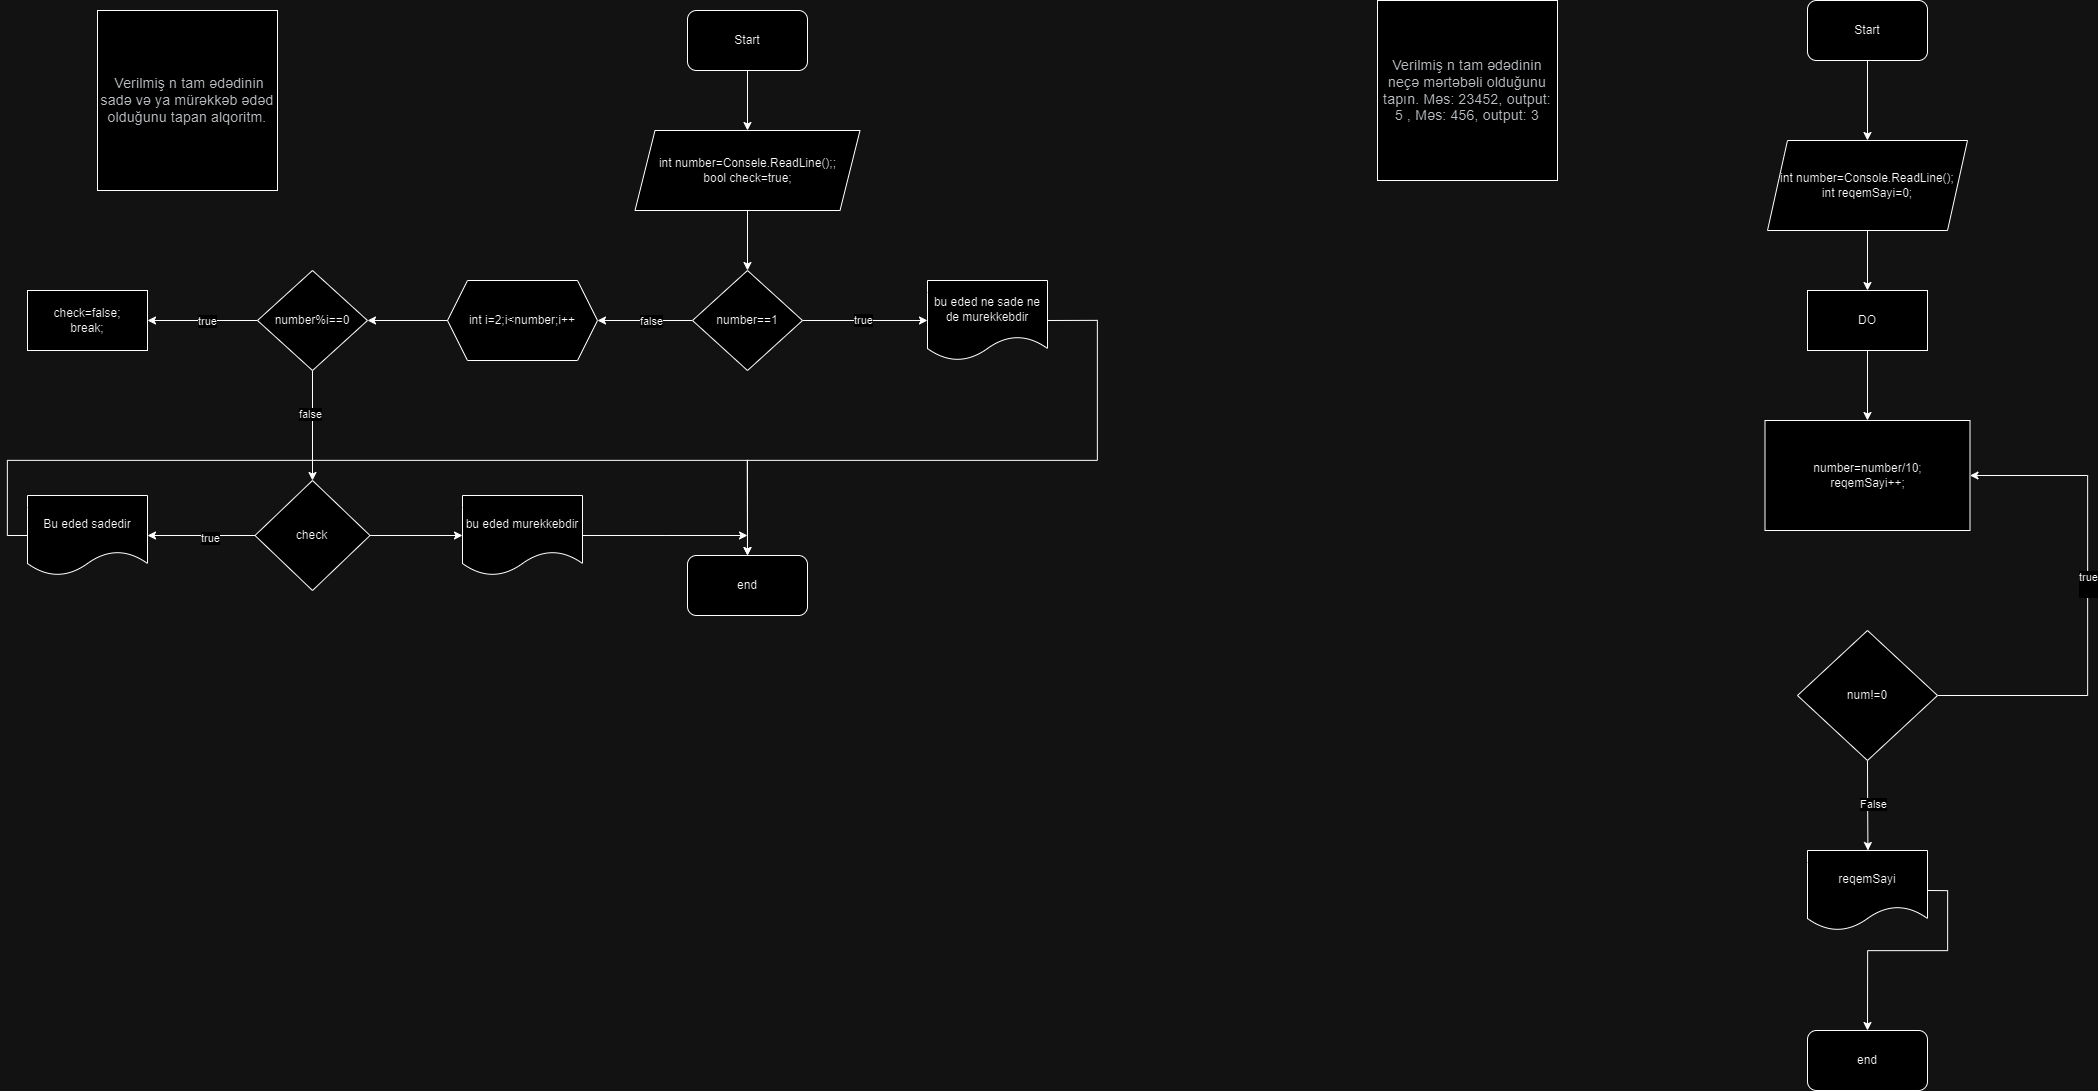

The diagram above was exported from draw.io. Its source (the exported page's mxGraphModel, read from the mxfile embedded in the PNG):
<mxGraphModel dx="3827" dy="1591" grid="1" gridSize="10" guides="1" tooltips="1" connect="1" arrows="1" fold="1" page="1" pageScale="1" pageWidth="827" pageHeight="1169" math="0" shadow="0">
  <root>
    <mxCell id="0" />
    <mxCell id="1" parent="0" />
    <mxCell id="YBlIFRzX5q8lj0TqsR59-10" style="edgeStyle=orthogonalEdgeStyle;rounded=0;orthogonalLoop=1;jettySize=auto;html=1;exitX=0.5;exitY=1;exitDx=0;exitDy=0;entryX=0.5;entryY=0;entryDx=0;entryDy=0;" parent="1" source="YBlIFRzX5q8lj0TqsR59-1" target="YBlIFRzX5q8lj0TqsR59-5" edge="1">
      <mxGeometry relative="1" as="geometry" />
    </mxCell>
    <mxCell id="YBlIFRzX5q8lj0TqsR59-1" value="Start" style="rounded=1;whiteSpace=wrap;html=1;" parent="1" vertex="1">
      <mxGeometry x="340" y="10" width="120" height="60" as="geometry" />
    </mxCell>
    <mxCell id="YBlIFRzX5q8lj0TqsR59-2" value="end" style="rounded=1;whiteSpace=wrap;html=1;" parent="1" vertex="1">
      <mxGeometry x="340" y="555" width="120" height="60" as="geometry" />
    </mxCell>
    <mxCell id="YBlIFRzX5q8lj0TqsR59-9" style="edgeStyle=orthogonalEdgeStyle;rounded=0;orthogonalLoop=1;jettySize=auto;html=1;exitX=0.5;exitY=1;exitDx=0;exitDy=0;entryX=0.5;entryY=0;entryDx=0;entryDy=0;" parent="1" source="YBlIFRzX5q8lj0TqsR59-5" target="YBlIFRzX5q8lj0TqsR59-6" edge="1">
      <mxGeometry relative="1" as="geometry" />
    </mxCell>
    <mxCell id="YBlIFRzX5q8lj0TqsR59-5" value="int number=Consele.ReadLine();;&lt;div&gt;bool check=true;&lt;/div&gt;" style="shape=parallelogram;perimeter=parallelogramPerimeter;whiteSpace=wrap;html=1;fixedSize=1;" parent="1" vertex="1">
      <mxGeometry x="287.5" y="130" width="225" height="80" as="geometry" />
    </mxCell>
    <mxCell id="YBlIFRzX5q8lj0TqsR59-8" style="edgeStyle=orthogonalEdgeStyle;rounded=0;orthogonalLoop=1;jettySize=auto;html=1;exitX=1;exitY=0.5;exitDx=0;exitDy=0;" parent="1" source="YBlIFRzX5q8lj0TqsR59-6" target="YBlIFRzX5q8lj0TqsR59-7" edge="1">
      <mxGeometry relative="1" as="geometry" />
    </mxCell>
    <mxCell id="YBlIFRzX5q8lj0TqsR59-11" value="true" style="edgeLabel;html=1;align=center;verticalAlign=middle;resizable=0;points=[];" parent="YBlIFRzX5q8lj0TqsR59-8" vertex="1" connectable="0">
      <mxGeometry x="-0.0528" y="1" relative="1" as="geometry">
        <mxPoint as="offset" />
      </mxGeometry>
    </mxCell>
    <mxCell id="YBlIFRzX5q8lj0TqsR59-13" style="edgeStyle=orthogonalEdgeStyle;rounded=0;orthogonalLoop=1;jettySize=auto;html=1;exitX=0;exitY=0.5;exitDx=0;exitDy=0;" parent="1" source="YBlIFRzX5q8lj0TqsR59-6" target="YBlIFRzX5q8lj0TqsR59-12" edge="1">
      <mxGeometry relative="1" as="geometry" />
    </mxCell>
    <mxCell id="YBlIFRzX5q8lj0TqsR59-15" value="false" style="edgeLabel;html=1;align=center;verticalAlign=middle;resizable=0;points=[];" parent="YBlIFRzX5q8lj0TqsR59-13" vertex="1" connectable="0">
      <mxGeometry x="-0.0779" y="3" relative="1" as="geometry">
        <mxPoint y="-3" as="offset" />
      </mxGeometry>
    </mxCell>
    <mxCell id="YBlIFRzX5q8lj0TqsR59-6" value="number==1" style="rhombus;whiteSpace=wrap;html=1;" parent="1" vertex="1">
      <mxGeometry x="345" y="270" width="110" height="100" as="geometry" />
    </mxCell>
    <mxCell id="YBlIFRzX5q8lj0TqsR59-17" style="edgeStyle=orthogonalEdgeStyle;rounded=0;orthogonalLoop=1;jettySize=auto;html=1;exitX=1;exitY=0.5;exitDx=0;exitDy=0;entryX=0.5;entryY=0;entryDx=0;entryDy=0;" parent="1" source="YBlIFRzX5q8lj0TqsR59-7" target="YBlIFRzX5q8lj0TqsR59-2" edge="1">
      <mxGeometry relative="1" as="geometry">
        <Array as="points">
          <mxPoint x="750" y="320" />
          <mxPoint x="750" y="460" />
          <mxPoint x="400" y="460" />
        </Array>
      </mxGeometry>
    </mxCell>
    <mxCell id="YBlIFRzX5q8lj0TqsR59-7" value="bu eded ne sade ne de murekkebdir" style="shape=document;whiteSpace=wrap;html=1;boundedLbl=1;" parent="1" vertex="1">
      <mxGeometry x="580" y="280" width="120" height="80" as="geometry" />
    </mxCell>
    <mxCell id="YBlIFRzX5q8lj0TqsR59-18" style="edgeStyle=orthogonalEdgeStyle;rounded=0;orthogonalLoop=1;jettySize=auto;html=1;exitX=0;exitY=0.5;exitDx=0;exitDy=0;entryX=1;entryY=0.5;entryDx=0;entryDy=0;" parent="1" source="YBlIFRzX5q8lj0TqsR59-12" target="YBlIFRzX5q8lj0TqsR59-16" edge="1">
      <mxGeometry relative="1" as="geometry" />
    </mxCell>
    <mxCell id="YBlIFRzX5q8lj0TqsR59-12" value="int i=2;i&amp;lt;number;i++" style="shape=hexagon;perimeter=hexagonPerimeter2;whiteSpace=wrap;html=1;fixedSize=1;" parent="1" vertex="1">
      <mxGeometry x="100" y="280" width="150" height="80" as="geometry" />
    </mxCell>
    <mxCell id="YBlIFRzX5q8lj0TqsR59-20" style="edgeStyle=orthogonalEdgeStyle;rounded=0;orthogonalLoop=1;jettySize=auto;html=1;exitX=0;exitY=0.5;exitDx=0;exitDy=0;entryX=1;entryY=0.5;entryDx=0;entryDy=0;" parent="1" source="YBlIFRzX5q8lj0TqsR59-16" target="YBlIFRzX5q8lj0TqsR59-19" edge="1">
      <mxGeometry relative="1" as="geometry" />
    </mxCell>
    <mxCell id="YBlIFRzX5q8lj0TqsR59-21" value="true" style="edgeLabel;html=1;align=center;verticalAlign=middle;resizable=0;points=[];" parent="YBlIFRzX5q8lj0TqsR59-20" vertex="1" connectable="0">
      <mxGeometry x="-0.04" relative="1" as="geometry">
        <mxPoint as="offset" />
      </mxGeometry>
    </mxCell>
    <mxCell id="YBlIFRzX5q8lj0TqsR59-24" style="edgeStyle=orthogonalEdgeStyle;rounded=0;orthogonalLoop=1;jettySize=auto;html=1;exitX=0.5;exitY=1;exitDx=0;exitDy=0;entryX=0.5;entryY=0;entryDx=0;entryDy=0;" parent="1" source="YBlIFRzX5q8lj0TqsR59-16" target="YBlIFRzX5q8lj0TqsR59-23" edge="1">
      <mxGeometry relative="1" as="geometry" />
    </mxCell>
    <mxCell id="YBlIFRzX5q8lj0TqsR59-29" value="false" style="edgeLabel;html=1;align=center;verticalAlign=middle;resizable=0;points=[];" parent="YBlIFRzX5q8lj0TqsR59-24" vertex="1" connectable="0">
      <mxGeometry x="-0.2255" y="-3" relative="1" as="geometry">
        <mxPoint as="offset" />
      </mxGeometry>
    </mxCell>
    <mxCell id="YBlIFRzX5q8lj0TqsR59-16" value="number%i==0" style="rhombus;whiteSpace=wrap;html=1;" parent="1" vertex="1">
      <mxGeometry x="-90" y="270" width="110" height="100" as="geometry" />
    </mxCell>
    <mxCell id="YBlIFRzX5q8lj0TqsR59-19" value="check=false;&lt;div&gt;break;&lt;/div&gt;" style="rounded=0;whiteSpace=wrap;html=1;" parent="1" vertex="1">
      <mxGeometry x="-320" y="290" width="120" height="60" as="geometry" />
    </mxCell>
    <mxCell id="YBlIFRzX5q8lj0TqsR59-26" style="edgeStyle=orthogonalEdgeStyle;rounded=0;orthogonalLoop=1;jettySize=auto;html=1;exitX=0;exitY=0.5;exitDx=0;exitDy=0;entryX=1;entryY=0.5;entryDx=0;entryDy=0;" parent="1" source="YBlIFRzX5q8lj0TqsR59-23" target="YBlIFRzX5q8lj0TqsR59-25" edge="1">
      <mxGeometry relative="1" as="geometry" />
    </mxCell>
    <mxCell id="YBlIFRzX5q8lj0TqsR59-27" value="true" style="edgeLabel;html=1;align=center;verticalAlign=middle;resizable=0;points=[];" parent="YBlIFRzX5q8lj0TqsR59-26" vertex="1" connectable="0">
      <mxGeometry x="-0.1572" y="2" relative="1" as="geometry">
        <mxPoint as="offset" />
      </mxGeometry>
    </mxCell>
    <mxCell id="YBlIFRzX5q8lj0TqsR59-31" style="edgeStyle=orthogonalEdgeStyle;rounded=0;orthogonalLoop=1;jettySize=auto;html=1;exitX=1;exitY=0.5;exitDx=0;exitDy=0;entryX=0;entryY=0.5;entryDx=0;entryDy=0;" parent="1" source="YBlIFRzX5q8lj0TqsR59-23" target="YBlIFRzX5q8lj0TqsR59-30" edge="1">
      <mxGeometry relative="1" as="geometry" />
    </mxCell>
    <mxCell id="YBlIFRzX5q8lj0TqsR59-23" value="check" style="rhombus;whiteSpace=wrap;html=1;" parent="1" vertex="1">
      <mxGeometry x="-92.5" y="480" width="115" height="110" as="geometry" />
    </mxCell>
    <mxCell id="YBlIFRzX5q8lj0TqsR59-28" style="edgeStyle=orthogonalEdgeStyle;rounded=0;orthogonalLoop=1;jettySize=auto;html=1;exitX=0;exitY=0.5;exitDx=0;exitDy=0;entryX=0.5;entryY=0;entryDx=0;entryDy=0;" parent="1" source="YBlIFRzX5q8lj0TqsR59-25" target="YBlIFRzX5q8lj0TqsR59-2" edge="1">
      <mxGeometry relative="1" as="geometry">
        <Array as="points">
          <mxPoint x="-340" y="535" />
          <mxPoint x="-340" y="460" />
          <mxPoint x="400" y="460" />
        </Array>
      </mxGeometry>
    </mxCell>
    <mxCell id="YBlIFRzX5q8lj0TqsR59-25" value="Bu eded sadedir" style="shape=document;whiteSpace=wrap;html=1;boundedLbl=1;" parent="1" vertex="1">
      <mxGeometry x="-320" y="495" width="120" height="80" as="geometry" />
    </mxCell>
    <mxCell id="YBlIFRzX5q8lj0TqsR59-32" style="edgeStyle=orthogonalEdgeStyle;rounded=0;orthogonalLoop=1;jettySize=auto;html=1;exitX=1;exitY=0.5;exitDx=0;exitDy=0;" parent="1" source="YBlIFRzX5q8lj0TqsR59-30" edge="1">
      <mxGeometry relative="1" as="geometry">
        <mxPoint x="400" y="535" as="targetPoint" />
      </mxGeometry>
    </mxCell>
    <mxCell id="YBlIFRzX5q8lj0TqsR59-30" value="bu eded murekkebdir" style="shape=document;whiteSpace=wrap;html=1;boundedLbl=1;" parent="1" vertex="1">
      <mxGeometry x="115" y="495" width="120" height="80" as="geometry" />
    </mxCell>
    <mxCell id="YBlIFRzX5q8lj0TqsR59-33" value="&lt;span style=&quot;color: rgb(60, 64, 67); font-family: Roboto, Arial, sans-serif; font-size: 14px; letter-spacing: 0.2px; text-align: start;&quot;&gt;&amp;nbsp;Verilmiş n tam ədədinin sadə və ya mürəkkəb ədəd olduğunu tapan alqoritm.&lt;/span&gt;" style="whiteSpace=wrap;html=1;aspect=fixed;" parent="1" vertex="1">
      <mxGeometry x="-250" y="10" width="180" height="180" as="geometry" />
    </mxCell>
    <mxCell id="YBlIFRzX5q8lj0TqsR59-34" value="&lt;span style=&quot;color: rgb(60, 64, 67); font-family: Roboto, Arial, sans-serif; font-size: 14px; letter-spacing: 0.2px; text-align: start;&quot;&gt;Verilmiş n tam ədədinin neçə mərtəbəli olduğunu tapın. Məs: 23452, output: 5 , Məs: 456, output: 3&lt;/span&gt;" style="whiteSpace=wrap;html=1;aspect=fixed;" parent="1" vertex="1">
      <mxGeometry x="1030" width="180" height="180" as="geometry" />
    </mxCell>
    <mxCell id="YBlIFRzX5q8lj0TqsR59-38" style="edgeStyle=orthogonalEdgeStyle;rounded=0;orthogonalLoop=1;jettySize=auto;html=1;exitX=0.5;exitY=1;exitDx=0;exitDy=0;entryX=0.5;entryY=0;entryDx=0;entryDy=0;" parent="1" source="YBlIFRzX5q8lj0TqsR59-35" target="YBlIFRzX5q8lj0TqsR59-37" edge="1">
      <mxGeometry relative="1" as="geometry" />
    </mxCell>
    <mxCell id="YBlIFRzX5q8lj0TqsR59-35" value="Start" style="rounded=1;whiteSpace=wrap;html=1;" parent="1" vertex="1">
      <mxGeometry x="1460" width="120" height="60" as="geometry" />
    </mxCell>
    <mxCell id="YBlIFRzX5q8lj0TqsR59-36" value="end" style="rounded=1;whiteSpace=wrap;html=1;" parent="1" vertex="1">
      <mxGeometry x="1460" y="1030" width="120" height="60" as="geometry" />
    </mxCell>
    <mxCell id="epsLcQawvLUDUtoUuDxO-2" style="edgeStyle=orthogonalEdgeStyle;rounded=0;orthogonalLoop=1;jettySize=auto;html=1;exitX=0.5;exitY=1;exitDx=0;exitDy=0;" edge="1" parent="1" source="YBlIFRzX5q8lj0TqsR59-37" target="epsLcQawvLUDUtoUuDxO-1">
      <mxGeometry relative="1" as="geometry" />
    </mxCell>
    <mxCell id="YBlIFRzX5q8lj0TqsR59-37" value="int number=Console.ReadLine();&lt;div&gt;int reqemSayi=0;&lt;/div&gt;" style="shape=parallelogram;perimeter=parallelogramPerimeter;whiteSpace=wrap;html=1;fixedSize=1;" parent="1" vertex="1">
      <mxGeometry x="1420" y="140" width="200" height="90" as="geometry" />
    </mxCell>
    <mxCell id="YBlIFRzX5q8lj0TqsR59-39" value="number=number/10;&lt;div&gt;reqemSayi++;&lt;/div&gt;" style="rounded=0;whiteSpace=wrap;html=1;" parent="1" vertex="1">
      <mxGeometry x="1417.5" y="420" width="205" height="110" as="geometry" />
    </mxCell>
    <mxCell id="epsLcQawvLUDUtoUuDxO-3" style="edgeStyle=orthogonalEdgeStyle;rounded=0;orthogonalLoop=1;jettySize=auto;html=1;exitX=0.5;exitY=1;exitDx=0;exitDy=0;" edge="1" parent="1" source="epsLcQawvLUDUtoUuDxO-1" target="YBlIFRzX5q8lj0TqsR59-39">
      <mxGeometry relative="1" as="geometry" />
    </mxCell>
    <mxCell id="epsLcQawvLUDUtoUuDxO-1" value="DO" style="rounded=0;whiteSpace=wrap;html=1;" vertex="1" parent="1">
      <mxGeometry x="1460" y="290" width="120" height="60" as="geometry" />
    </mxCell>
    <mxCell id="epsLcQawvLUDUtoUuDxO-7" style="edgeStyle=orthogonalEdgeStyle;rounded=0;orthogonalLoop=1;jettySize=auto;html=1;exitX=1;exitY=0.5;exitDx=0;exitDy=0;entryX=1;entryY=0.5;entryDx=0;entryDy=0;" edge="1" parent="1" source="epsLcQawvLUDUtoUuDxO-4" target="YBlIFRzX5q8lj0TqsR59-39">
      <mxGeometry relative="1" as="geometry">
        <Array as="points">
          <mxPoint x="1740" y="695" />
          <mxPoint x="1740" y="475" />
        </Array>
      </mxGeometry>
    </mxCell>
    <mxCell id="epsLcQawvLUDUtoUuDxO-8" value="true&lt;div&gt;&lt;br&gt;&lt;/div&gt;" style="edgeLabel;html=1;align=center;verticalAlign=middle;resizable=0;points=[];" vertex="1" connectable="0" parent="epsLcQawvLUDUtoUuDxO-7">
      <mxGeometry x="0.0813" y="1" relative="1" as="geometry">
        <mxPoint as="offset" />
      </mxGeometry>
    </mxCell>
    <mxCell id="epsLcQawvLUDUtoUuDxO-9" style="edgeStyle=orthogonalEdgeStyle;rounded=0;orthogonalLoop=1;jettySize=auto;html=1;exitX=0.5;exitY=1;exitDx=0;exitDy=0;" edge="1" parent="1" source="epsLcQawvLUDUtoUuDxO-4">
      <mxGeometry relative="1" as="geometry">
        <mxPoint x="1520.4444444444443" y="850.0000000000002" as="targetPoint" />
      </mxGeometry>
    </mxCell>
    <mxCell id="epsLcQawvLUDUtoUuDxO-14" value="False" style="edgeLabel;html=1;align=center;verticalAlign=middle;resizable=0;points=[];" vertex="1" connectable="0" parent="epsLcQawvLUDUtoUuDxO-9">
      <mxGeometry x="-0.0636" y="4" relative="1" as="geometry">
        <mxPoint as="offset" />
      </mxGeometry>
    </mxCell>
    <mxCell id="epsLcQawvLUDUtoUuDxO-4" value="num!=0" style="rhombus;whiteSpace=wrap;html=1;" vertex="1" parent="1">
      <mxGeometry x="1450" y="630" width="140" height="130" as="geometry" />
    </mxCell>
    <mxCell id="epsLcQawvLUDUtoUuDxO-11" style="edgeStyle=orthogonalEdgeStyle;rounded=0;orthogonalLoop=1;jettySize=auto;html=1;exitX=1;exitY=0.5;exitDx=0;exitDy=0;entryX=0.5;entryY=0;entryDx=0;entryDy=0;" edge="1" parent="1" source="epsLcQawvLUDUtoUuDxO-10" target="YBlIFRzX5q8lj0TqsR59-36">
      <mxGeometry relative="1" as="geometry">
        <Array as="points">
          <mxPoint x="1600" y="890" />
          <mxPoint x="1600" y="950" />
          <mxPoint x="1520" y="950" />
        </Array>
      </mxGeometry>
    </mxCell>
    <mxCell id="epsLcQawvLUDUtoUuDxO-10" value="reqemSayi" style="shape=document;whiteSpace=wrap;html=1;boundedLbl=1;" vertex="1" parent="1">
      <mxGeometry x="1460" y="850" width="120" height="80" as="geometry" />
    </mxCell>
  </root>
</mxGraphModel>